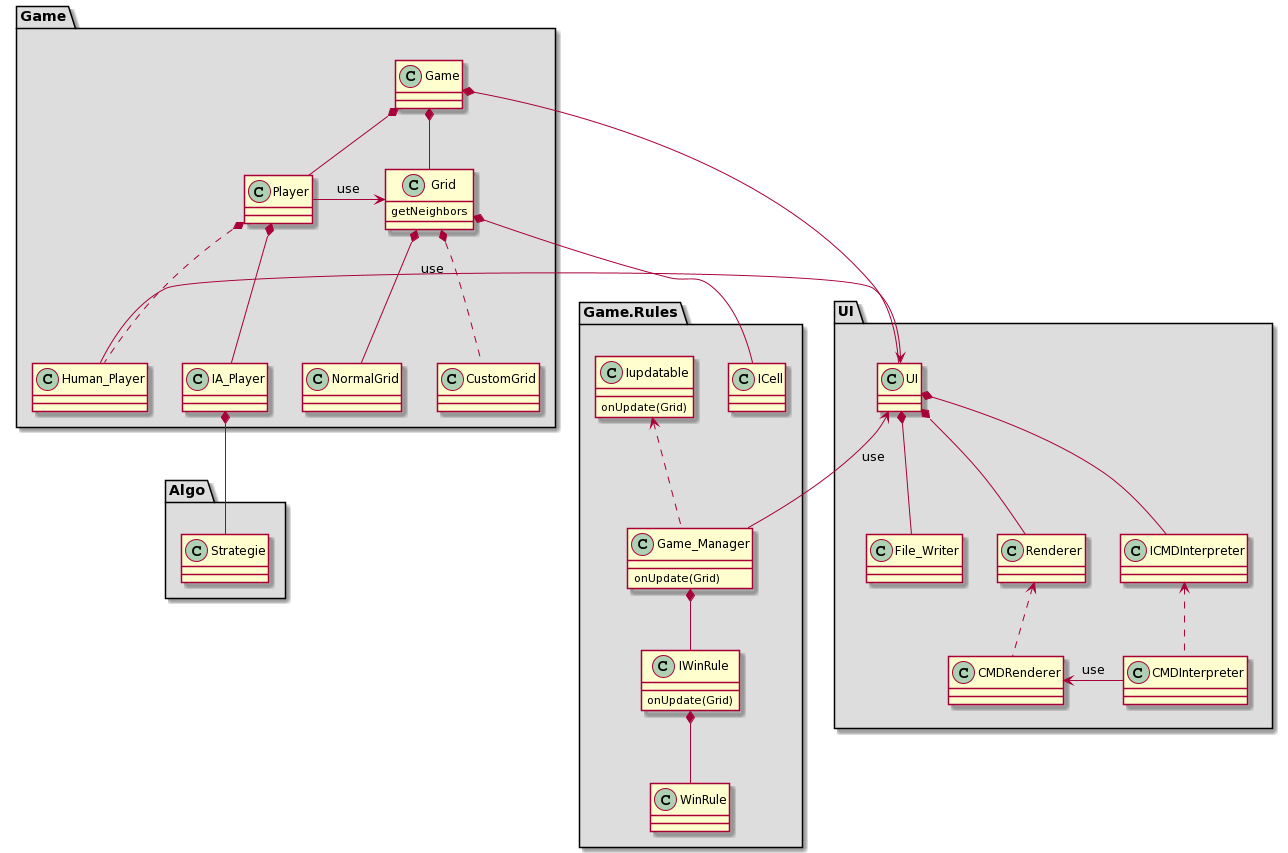

The diagram above was rendered by PlantUML. Its source (embedded in the PNG):
@startuml
package Game #DDDDDD {
  Game *- Player
  Game *-- Grid
  Game *- UI

  Grid <- Player : use
  Grid *-- NormalGrid
  Grid *.. CustomGrid
  
  Player *-- IA_Player
  Player *.. Human_Player

  Grid : getNeighbors
}

package Game.Rules #DDDDDD {
  Grid *-- ICell

  Iupdatable : onUpdate(Grid)
  Iupdatable <.. Game_Manager

  Game_Manager : onUpdate(Grid)
  Game_Manager *-- IWinRule

  IWinRule : onUpdate(Grid)
  IWinRule *-- WinRule
 
} 

package UI #DDDDDD {
  UI <- Human_Player : use

  UI <-- Game_Manager : use
  UI *-- File_Writer
  UI *-- ICMDInterpreter
  UI *-- Renderer

  ICMDInterpreter <.. CMDInterpreter

  Renderer <.. CMDRenderer
  CMDRenderer <- CMDInterpreter : use
}

package Algo #DDDDDD {
  IA_Player *-- Strategie
}
@enduml